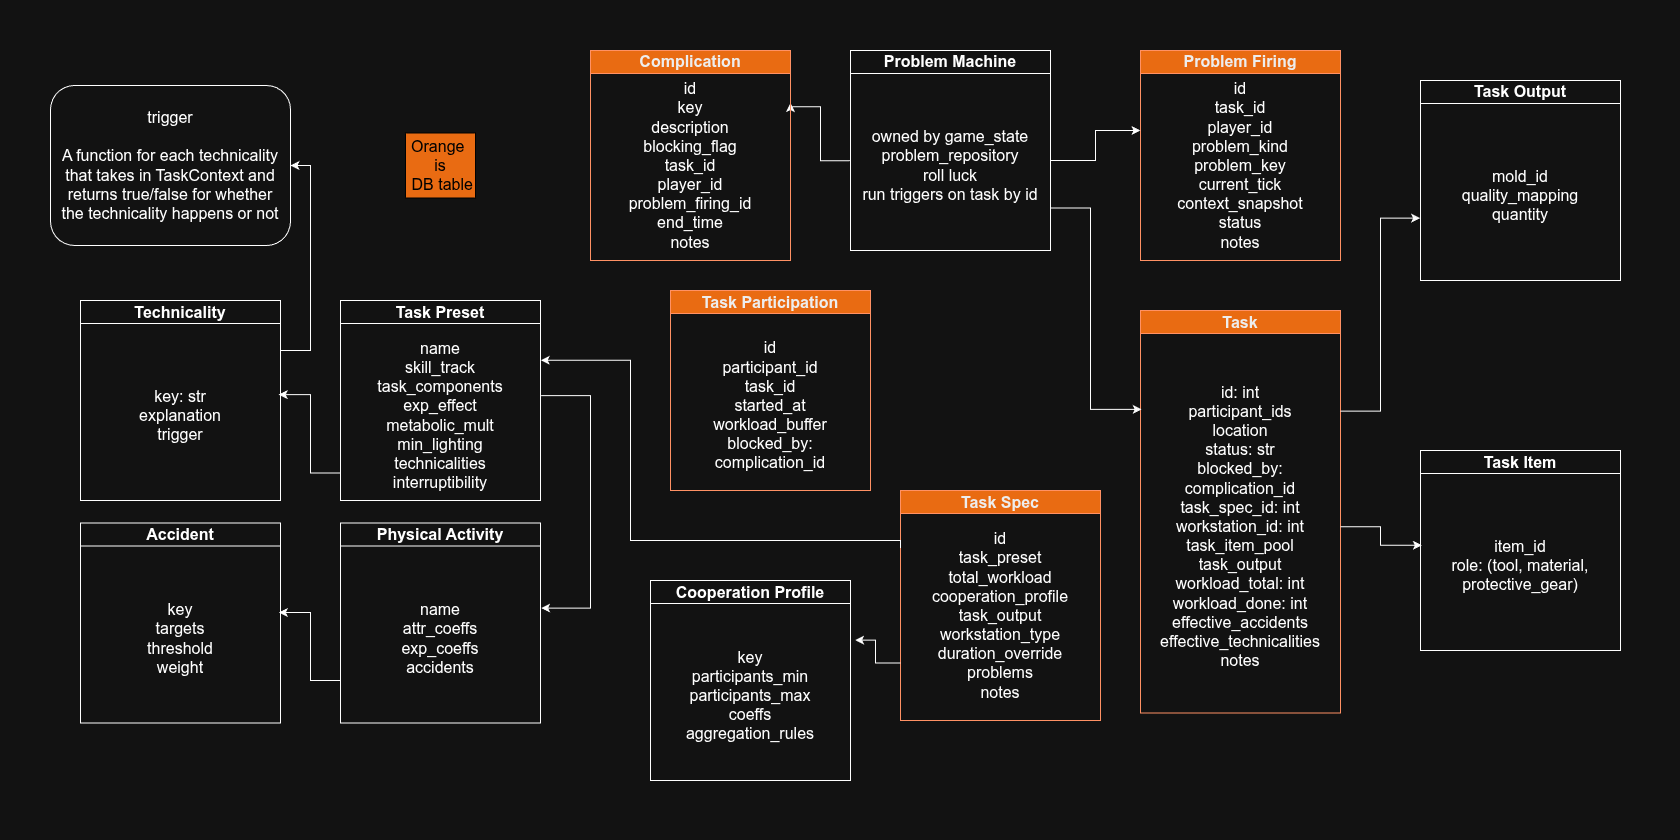

The diagram above was exported from draw.io. Its source (the exported page's mxGraphModel, read from the mxfile embedded in the PNG):
<mxGraphModel dx="2744" dy="996" grid="1" gridSize="10" guides="1" tooltips="1" connect="1" arrows="1" fold="1" page="1" pageScale="1" pageWidth="280" pageHeight="210" math="0" shadow="0">
  <root>
    <mxCell id="0" />
    <mxCell id="1" parent="0" />
    <mxCell id="5Mgmnqksan7hnf8-Pojp-1" parent="1" style="swimlane;whiteSpace=wrap;html=1;fontSize=16;" value="Physical Activity" vertex="1">
      <mxGeometry height="200" width="200" x="-780" y="312.5" as="geometry" />
    </mxCell>
    <mxCell id="5Mgmnqksan7hnf8-Pojp-2" parent="5Mgmnqksan7hnf8-Pojp-1" style="text;html=1;whiteSpace=wrap;strokeColor=none;fillColor=none;align=center;verticalAlign=middle;rounded=0;fontSize=16;" value="name&lt;div&gt;&lt;div&gt;attr_coeffs&lt;/div&gt;&lt;div&gt;exp_coeffs&lt;/div&gt;&lt;/div&gt;&lt;div&gt;accidents&lt;/div&gt;" vertex="1">
      <mxGeometry height="170" width="200" y="30" as="geometry" />
    </mxCell>
    <mxCell id="ECsVOG3LJpFeqpl6SeFz-3" parent="1" style="text;html=1;whiteSpace=wrap;strokeColor=none;fillColor=none;align=center;verticalAlign=middle;rounded=0;fontSize=16;" value="&lt;div&gt;name&lt;/div&gt;&lt;div&gt;skill_track&lt;/div&gt;&lt;div&gt;task_components&lt;/div&gt;&lt;div&gt;exp_effect&lt;/div&gt;&lt;div&gt;metabolic_mult&lt;br&gt;min_lighting&lt;/div&gt;&lt;div&gt;technicalities&lt;/div&gt;&lt;div&gt;interruptibility&lt;/div&gt;" vertex="1">
      <mxGeometry height="170" width="200" x="-780" y="120" as="geometry" />
    </mxCell>
    <mxCell id="ECsVOG3LJpFeqpl6SeFz-4" parent="1" style="swimlane;whiteSpace=wrap;html=1;fontSize=16;" value="Task Preset" vertex="1">
      <mxGeometry height="200" width="200" x="-780" y="90" as="geometry" />
    </mxCell>
    <mxCell id="ECsVOG3LJpFeqpl6SeFz-7" parent="1" style="swimlane;whiteSpace=wrap;html=1;fontSize=16;" value="Accident" vertex="1">
      <mxGeometry height="200" width="200" x="-1040" y="312.5" as="geometry" />
    </mxCell>
    <mxCell id="ECsVOG3LJpFeqpl6SeFz-8" parent="ECsVOG3LJpFeqpl6SeFz-7" style="text;html=1;whiteSpace=wrap;strokeColor=none;fillColor=none;align=center;verticalAlign=middle;rounded=0;fontSize=16;" value="&lt;div&gt;&lt;span style=&quot;background-color: transparent; color: light-dark(rgb(0, 0, 0), rgb(255, 255, 255));&quot;&gt;key&lt;br&gt;targets&lt;/span&gt;&lt;/div&gt;&lt;div&gt;&lt;span style=&quot;background-color: transparent; color: light-dark(rgb(0, 0, 0), rgb(255, 255, 255));&quot;&gt;threshold&lt;/span&gt;&lt;/div&gt;&lt;div&gt;weight&lt;/div&gt;" vertex="1">
      <mxGeometry height="170" width="200" y="30" as="geometry" />
    </mxCell>
    <mxCell id="4sOS9qhVtn9MahLAC-3K-2" parent="1" style="swimlane;whiteSpace=wrap;html=1;fontSize=16;fillColor=#fa6800;fontColor=#000000;strokeColor=#C73500;" value="Task Spec" vertex="1">
      <mxGeometry height="230" width="200" x="-220" y="280" as="geometry" />
    </mxCell>
    <mxCell id="4sOS9qhVtn9MahLAC-3K-1" parent="4sOS9qhVtn9MahLAC-3K-2" style="text;html=1;whiteSpace=wrap;strokeColor=none;fillColor=none;align=center;verticalAlign=middle;rounded=0;fontSize=16;" value="&lt;div&gt;id&lt;/div&gt;&lt;div&gt;task_preset&lt;/div&gt;&lt;div&gt;total_workload&lt;/div&gt;&lt;div&gt;cooperation_profile&lt;/div&gt;&lt;div&gt;task_output&lt;/div&gt;&lt;div&gt;workstation_type&lt;/div&gt;&lt;div&gt;duration_override&lt;/div&gt;&lt;div&gt;problems&lt;/div&gt;&lt;div&gt;notes&lt;/div&gt;" vertex="1">
      <mxGeometry height="170" width="200" y="40" as="geometry" />
    </mxCell>
    <mxCell id="4sOS9qhVtn9MahLAC-3K-4" parent="1" style="swimlane;whiteSpace=wrap;html=1;fontSize=16;startSize=23;fillColor=#fa6800;fontColor=#000000;strokeColor=#C73500;" value="Task Participation" vertex="1">
      <mxGeometry height="200" width="200" x="-450" y="80" as="geometry" />
    </mxCell>
    <mxCell id="4sOS9qhVtn9MahLAC-3K-5" parent="4sOS9qhVtn9MahLAC-3K-4" style="text;html=1;whiteSpace=wrap;strokeColor=none;fillColor=none;align=center;verticalAlign=middle;rounded=0;fontSize=16;" value="&lt;div&gt;id&lt;/div&gt;&lt;div&gt;participant_id&lt;/div&gt;&lt;div&gt;task_id&lt;/div&gt;&lt;div&gt;started_at&lt;/div&gt;&lt;div&gt;workload_buffer&lt;/div&gt;&lt;div&gt;blocked_by: complication_id&lt;/div&gt;" vertex="1">
      <mxGeometry height="170" width="200" y="30" as="geometry" />
    </mxCell>
    <mxCell id="JdxTqaPxmtNEV1mArI9c-1" parent="1" style="swimlane;whiteSpace=wrap;html=1;fontSize=16;fillColor=#fa6800;fontColor=#000000;strokeColor=#C73500;" value="Task" vertex="1">
      <mxGeometry height="402.5" width="200" x="20" y="100" as="geometry" />
    </mxCell>
    <mxCell id="JdxTqaPxmtNEV1mArI9c-2" parent="JdxTqaPxmtNEV1mArI9c-1" style="text;html=1;whiteSpace=wrap;strokeColor=none;fillColor=none;align=center;verticalAlign=middle;rounded=0;fontSize=16;" value="&lt;div&gt;id: int&lt;/div&gt;&lt;div&gt;participant_ids&lt;/div&gt;&lt;div&gt;location&lt;/div&gt;&lt;div&gt;&lt;div&gt;status: str&lt;/div&gt;&lt;div&gt;&lt;span style=&quot;background-color: transparent; color: light-dark(rgb(0, 0, 0), rgb(255, 255, 255));&quot;&gt;blocked_by: complication_id&lt;/span&gt;&lt;/div&gt;&lt;/div&gt;&lt;div&gt;&lt;span style=&quot;background-color: transparent; color: light-dark(rgb(0, 0, 0), rgb(255, 255, 255));&quot;&gt;task_spec_id: int&lt;/span&gt;&lt;/div&gt;&lt;div&gt;workstation_id: int&lt;/div&gt;&lt;div&gt;task_item_pool&lt;/div&gt;&lt;div&gt;task_output&lt;/div&gt;&lt;div&gt;workload_total: int&lt;/div&gt;&lt;div&gt;workload_done: int&lt;/div&gt;&lt;div&gt;&lt;div&gt;effective_accidents&lt;/div&gt;&lt;div&gt;effective_technicalities&lt;/div&gt;&lt;div&gt;&lt;span style=&quot;background-color: transparent; color: light-dark(rgb(0, 0, 0), rgb(255, 255, 255));&quot;&gt;notes&lt;/span&gt;&lt;/div&gt;&lt;/div&gt;" vertex="1">
      <mxGeometry height="372.5" width="200" y="30" as="geometry" />
    </mxCell>
    <mxCell id="JdxTqaPxmtNEV1mArI9c-23" edge="1" parent="1" source="JdxTqaPxmtNEV1mArI9c-7" style="edgeStyle=orthogonalEdgeStyle;rounded=0;orthogonalLoop=1;jettySize=auto;html=1;exitX=-0.003;exitY=0.472;exitDx=0;exitDy=0;entryX=1;entryY=0.25;entryDx=0;entryDy=0;exitPerimeter=0;" target="JdxTqaPxmtNEV1mArI9c-13">
      <mxGeometry relative="1" x="-0.3038" as="geometry">
        <Array as="points">
          <mxPoint x="-300" y="-50" />
          <mxPoint x="-300" y="-103.7" />
        </Array>
      </mxGeometry>
    </mxCell>
    <mxCell id="JdxTqaPxmtNEV1mArI9c-6" parent="1" style="swimlane;whiteSpace=wrap;html=1;fontSize=16;startSize=23;" value="Problem Machine" vertex="1">
      <mxGeometry height="200" width="200" x="-270" y="-160" as="geometry" />
    </mxCell>
    <mxCell id="JdxTqaPxmtNEV1mArI9c-7" parent="JdxTqaPxmtNEV1mArI9c-6" style="text;html=1;whiteSpace=wrap;strokeColor=none;fillColor=none;align=center;verticalAlign=middle;rounded=0;fontSize=16;" value="&lt;div&gt;owned by game_state&lt;/div&gt;problem_repository&lt;div&gt;roll luck&lt;br&gt;&lt;div&gt;run triggers on task by id&lt;/div&gt;&lt;/div&gt;" vertex="1">
      <mxGeometry height="170" width="200" y="30" as="geometry" />
    </mxCell>
    <mxCell id="JdxTqaPxmtNEV1mArI9c-8" parent="1" style="swimlane;whiteSpace=wrap;html=1;fontSize=16;startSize=23;" value="Cooperation Profile" vertex="1">
      <mxGeometry height="200" width="200" x="-470" y="370" as="geometry" />
    </mxCell>
    <mxCell id="JdxTqaPxmtNEV1mArI9c-9" parent="JdxTqaPxmtNEV1mArI9c-8" style="text;html=1;whiteSpace=wrap;strokeColor=none;fillColor=none;align=center;verticalAlign=middle;rounded=0;fontSize=16;" value="&lt;div&gt;key&lt;/div&gt;participants_min&lt;div&gt;participants_max&lt;/div&gt;&lt;div&gt;coeffs&lt;/div&gt;&lt;div&gt;aggregation_rules&lt;/div&gt;" vertex="1">
      <mxGeometry height="170" width="200" y="30" as="geometry" />
    </mxCell>
    <mxCell id="_eOazl5s2bDUh9ZWjp8G-8" edge="1" parent="1" source="JdxTqaPxmtNEV1mArI9c-10" style="edgeStyle=orthogonalEdgeStyle;rounded=0;orthogonalLoop=1;jettySize=auto;html=1;exitX=1;exitY=0.25;exitDx=0;exitDy=0;entryX=1;entryY=0.5;entryDx=0;entryDy=0;" target="bMZGsoQnKCQZEA-DJwbN-12">
      <mxGeometry relative="1" as="geometry">
        <Array as="points">
          <mxPoint x="-810" y="140" />
          <mxPoint x="-810" y="-45" />
        </Array>
      </mxGeometry>
    </mxCell>
    <mxCell id="JdxTqaPxmtNEV1mArI9c-10" parent="1" style="swimlane;whiteSpace=wrap;html=1;fontSize=16;" value="Technicality" vertex="1">
      <mxGeometry height="200" width="200" x="-1040" y="90" as="geometry" />
    </mxCell>
    <mxCell id="JdxTqaPxmtNEV1mArI9c-11" parent="JdxTqaPxmtNEV1mArI9c-10" style="text;html=1;whiteSpace=wrap;strokeColor=none;fillColor=none;align=center;verticalAlign=middle;rounded=0;fontSize=16;" value="&lt;div&gt;key: str&lt;/div&gt;&lt;div&gt;explanation&lt;/div&gt;&lt;div&gt;trigger&lt;/div&gt;" vertex="1">
      <mxGeometry height="170" width="200" y="30" as="geometry" />
    </mxCell>
    <mxCell id="JdxTqaPxmtNEV1mArI9c-13" parent="1" style="swimlane;whiteSpace=wrap;html=1;fontSize=16;fillColor=#fa6800;fontColor=#000000;strokeColor=#C73500;" value="Complication" vertex="1">
      <mxGeometry height="210" width="200" x="-530" y="-160" as="geometry" />
    </mxCell>
    <mxCell id="JdxTqaPxmtNEV1mArI9c-14" parent="JdxTqaPxmtNEV1mArI9c-13" style="text;html=1;whiteSpace=wrap;strokeColor=none;fillColor=none;align=center;verticalAlign=middle;rounded=0;fontSize=16;" value="&lt;div&gt;id&lt;/div&gt;key&lt;div&gt;description&lt;/div&gt;&lt;div&gt;blocking_flag&lt;br&gt;&lt;div&gt;task_id&lt;/div&gt;&lt;div&gt;player_id&lt;/div&gt;&lt;div&gt;problem_firing_id&lt;/div&gt;&lt;div&gt;end_time&lt;/div&gt;&lt;div&gt;notes&lt;/div&gt;&lt;/div&gt;" vertex="1">
      <mxGeometry height="135" width="200" y="47.5" as="geometry" />
    </mxCell>
    <mxCell id="JdxTqaPxmtNEV1mArI9c-17" parent="1" style="swimlane;whiteSpace=wrap;html=1;fontSize=16;fillColor=#fa6800;fontColor=#000000;strokeColor=#C73500;" value="Problem Firing" vertex="1">
      <mxGeometry height="210" width="200" x="20" y="-160" as="geometry" />
    </mxCell>
    <mxCell id="JdxTqaPxmtNEV1mArI9c-18" parent="JdxTqaPxmtNEV1mArI9c-17" style="text;html=1;whiteSpace=wrap;strokeColor=none;fillColor=none;align=center;verticalAlign=middle;rounded=0;fontSize=16;" value="id&lt;div&gt;task_id&lt;/div&gt;&lt;div&gt;player_id&lt;br&gt;&lt;div&gt;problem_kind&lt;br&gt;problem_key&lt;/div&gt;&lt;div&gt;&lt;div&gt;current_tick&lt;/div&gt;&lt;div&gt;context_snapshot&lt;/div&gt;&lt;div&gt;status&lt;/div&gt;&lt;div&gt;notes&lt;/div&gt;&lt;/div&gt;&lt;/div&gt;" vertex="1">
      <mxGeometry height="170" width="200" y="30" as="geometry" />
    </mxCell>
    <mxCell id="JdxTqaPxmtNEV1mArI9c-21" parent="1" style="swimlane;whiteSpace=wrap;html=1;fontSize=16;startSize=23;" value="Task Output" vertex="1">
      <mxGeometry height="200" width="200" x="300" y="-130" as="geometry" />
    </mxCell>
    <mxCell id="JdxTqaPxmtNEV1mArI9c-22" parent="JdxTqaPxmtNEV1mArI9c-21" style="text;html=1;whiteSpace=wrap;strokeColor=none;fillColor=none;align=center;verticalAlign=middle;rounded=0;fontSize=16;" value="&lt;div&gt;&lt;span style=&quot;background-color: transparent; color: light-dark(rgb(0, 0, 0), rgb(255, 255, 255));&quot;&gt;mold_id&lt;/span&gt;&lt;/div&gt;&lt;div&gt;quality_mapping&lt;/div&gt;&lt;div&gt;quantity&lt;/div&gt;" vertex="1">
      <mxGeometry height="170" width="200" y="30" as="geometry" />
    </mxCell>
    <mxCell id="PN1McyQVduUF0YE-TAFY-5" edge="1" parent="1" source="5Mgmnqksan7hnf8-Pojp-2" style="edgeStyle=orthogonalEdgeStyle;rounded=0;orthogonalLoop=1;jettySize=auto;html=1;exitX=0;exitY=0.75;exitDx=0;exitDy=0;entryX=0.992;entryY=0.35;entryDx=0;entryDy=0;entryPerimeter=0;" target="ECsVOG3LJpFeqpl6SeFz-8">
      <mxGeometry relative="1" as="geometry" />
    </mxCell>
    <mxCell id="PN1McyQVduUF0YE-TAFY-6" edge="1" parent="1" style="edgeStyle=orthogonalEdgeStyle;rounded=0;orthogonalLoop=1;jettySize=auto;html=1;entryX=0.991;entryY=0.377;entryDx=0;entryDy=0;entryPerimeter=0;" target="JdxTqaPxmtNEV1mArI9c-11">
      <mxGeometry relative="1" x="0.1127" as="geometry">
        <mxPoint x="-780" y="262.5" as="sourcePoint" />
      </mxGeometry>
    </mxCell>
    <mxCell id="PN1McyQVduUF0YE-TAFY-7" edge="1" parent="1" source="ECsVOG3LJpFeqpl6SeFz-3" style="edgeStyle=orthogonalEdgeStyle;rounded=0;orthogonalLoop=1;jettySize=auto;html=1;entryX=1.003;entryY=0.324;entryDx=0;entryDy=0;entryPerimeter=0;exitX=1.003;exitY=0.383;exitDx=0;exitDy=0;exitPerimeter=0;" target="5Mgmnqksan7hnf8-Pojp-2">
      <mxGeometry relative="1" x="-0.0943" as="geometry">
        <Array as="points">
          <mxPoint x="-530" y="185.1" />
          <mxPoint x="-530" y="397.6" />
        </Array>
      </mxGeometry>
    </mxCell>
    <mxCell id="PN1McyQVduUF0YE-TAFY-10" edge="1" parent="1" source="4sOS9qhVtn9MahLAC-3K-2" style="edgeStyle=orthogonalEdgeStyle;rounded=0;orthogonalLoop=1;jettySize=auto;html=1;exitX=0;exitY=0.25;exitDx=0;exitDy=0;entryX=1.001;entryY=0.175;entryDx=0;entryDy=0;entryPerimeter=0;" target="ECsVOG3LJpFeqpl6SeFz-3">
      <mxGeometry relative="1" as="geometry">
        <Array as="points">
          <mxPoint x="-490" y="330" />
          <mxPoint x="-490" y="149.8" />
        </Array>
      </mxGeometry>
    </mxCell>
    <mxCell id="bMZGsoQnKCQZEA-DJwbN-12" parent="1" style="rounded=1;whiteSpace=wrap;html=1;roundedPerimeter=1;fontSize=16;" value="trigger&lt;br&gt;&lt;br&gt;A function for each technicality that takes in TaskContext and returns true/false for whether&lt;div&gt;the technicality happens or not&lt;/div&gt;" vertex="1">
      <mxGeometry height="160" width="240" x="-1070" y="-125" as="geometry" />
    </mxCell>
    <mxCell id="bMZGsoQnKCQZEA-DJwbN-18" edge="1" parent="1" source="4sOS9qhVtn9MahLAC-3K-2" style="edgeStyle=orthogonalEdgeStyle;rounded=0;orthogonalLoop=1;jettySize=auto;html=1;exitX=0;exitY=0.75;exitDx=0;exitDy=0;entryX=1.023;entryY=0.174;entryDx=0;entryDy=0;entryPerimeter=0;" target="JdxTqaPxmtNEV1mArI9c-9">
      <mxGeometry relative="1" as="geometry" />
    </mxCell>
    <mxCell id="Ggbv6vIQg0lgxTLwpwZQ-1" parent="1" style="swimlane;whiteSpace=wrap;html=1;fontSize=16;startSize=23;" value="Task Item" vertex="1">
      <mxGeometry height="200" width="200" x="300" y="240" as="geometry" />
    </mxCell>
    <mxCell id="Ggbv6vIQg0lgxTLwpwZQ-2" parent="Ggbv6vIQg0lgxTLwpwZQ-1" style="text;html=1;whiteSpace=wrap;strokeColor=none;fillColor=none;align=center;verticalAlign=middle;rounded=0;fontSize=16;" value="item_id&lt;div&gt;role: (tool, material, protective_gear)&lt;/div&gt;" vertex="1">
      <mxGeometry height="170" width="200" y="30" as="geometry" />
    </mxCell>
    <mxCell id="Ggbv6vIQg0lgxTLwpwZQ-5" edge="1" parent="1" source="JdxTqaPxmtNEV1mArI9c-7" style="edgeStyle=orthogonalEdgeStyle;rounded=0;orthogonalLoop=1;jettySize=auto;html=1;exitX=1;exitY=0.75;exitDx=0;exitDy=0;entryX=0.006;entryY=0.185;entryDx=0;entryDy=0;entryPerimeter=0;" target="JdxTqaPxmtNEV1mArI9c-2">
      <mxGeometry relative="1" x="-0.3056" as="geometry">
        <Array as="points">
          <mxPoint x="-30" y="-2.5" />
          <mxPoint x="-30" y="198.9" />
        </Array>
      </mxGeometry>
    </mxCell>
    <mxCell id="_eOazl5s2bDUh9ZWjp8G-1" edge="1" parent="1" source="JdxTqaPxmtNEV1mArI9c-7" style="edgeStyle=orthogonalEdgeStyle;rounded=0;orthogonalLoop=1;jettySize=auto;html=1;" target="JdxTqaPxmtNEV1mArI9c-18">
      <mxGeometry relative="1" x="0.4833" as="geometry">
        <Array as="points">
          <mxPoint x="-25" y="-50" />
          <mxPoint x="-25" y="-80" />
        </Array>
      </mxGeometry>
    </mxCell>
    <mxCell id="_eOazl5s2bDUh9ZWjp8G-6" edge="1" parent="1" source="JdxTqaPxmtNEV1mArI9c-2" style="edgeStyle=orthogonalEdgeStyle;rounded=0;orthogonalLoop=1;jettySize=auto;html=1;exitX=1;exitY=0.5;exitDx=0;exitDy=0;entryX=0.007;entryY=0.381;entryDx=0;entryDy=0;entryPerimeter=0;" target="Ggbv6vIQg0lgxTLwpwZQ-2">
      <mxGeometry relative="1" as="geometry" />
    </mxCell>
    <mxCell id="_eOazl5s2bDUh9ZWjp8G-7" edge="1" parent="1" source="JdxTqaPxmtNEV1mArI9c-1" style="edgeStyle=orthogonalEdgeStyle;rounded=0;orthogonalLoop=1;jettySize=auto;html=1;exitX=1;exitY=0.25;exitDx=0;exitDy=0;entryX=-0.002;entryY=0.633;entryDx=0;entryDy=0;entryPerimeter=0;" target="JdxTqaPxmtNEV1mArI9c-22">
      <mxGeometry relative="1" as="geometry" />
    </mxCell>
    <mxCell id="_eOazl5s2bDUh9ZWjp8G-9" parent="1" style="text;html=1;whiteSpace=wrap;strokeColor=light-dark(#C73500,#000000);fillColor=#fa6800;align=center;verticalAlign=middle;rounded=0;fontColor=light-dark(#000000,#000000);fontSize=16;" value="Orange&amp;nbsp;&lt;div&gt;is&lt;/div&gt;&lt;div&gt;&amp;nbsp;DB table&lt;/div&gt;" vertex="1">
      <mxGeometry height="65" width="70" x="-715" y="-77.5" as="geometry" />
    </mxCell>
  </root>
</mxGraphModel>